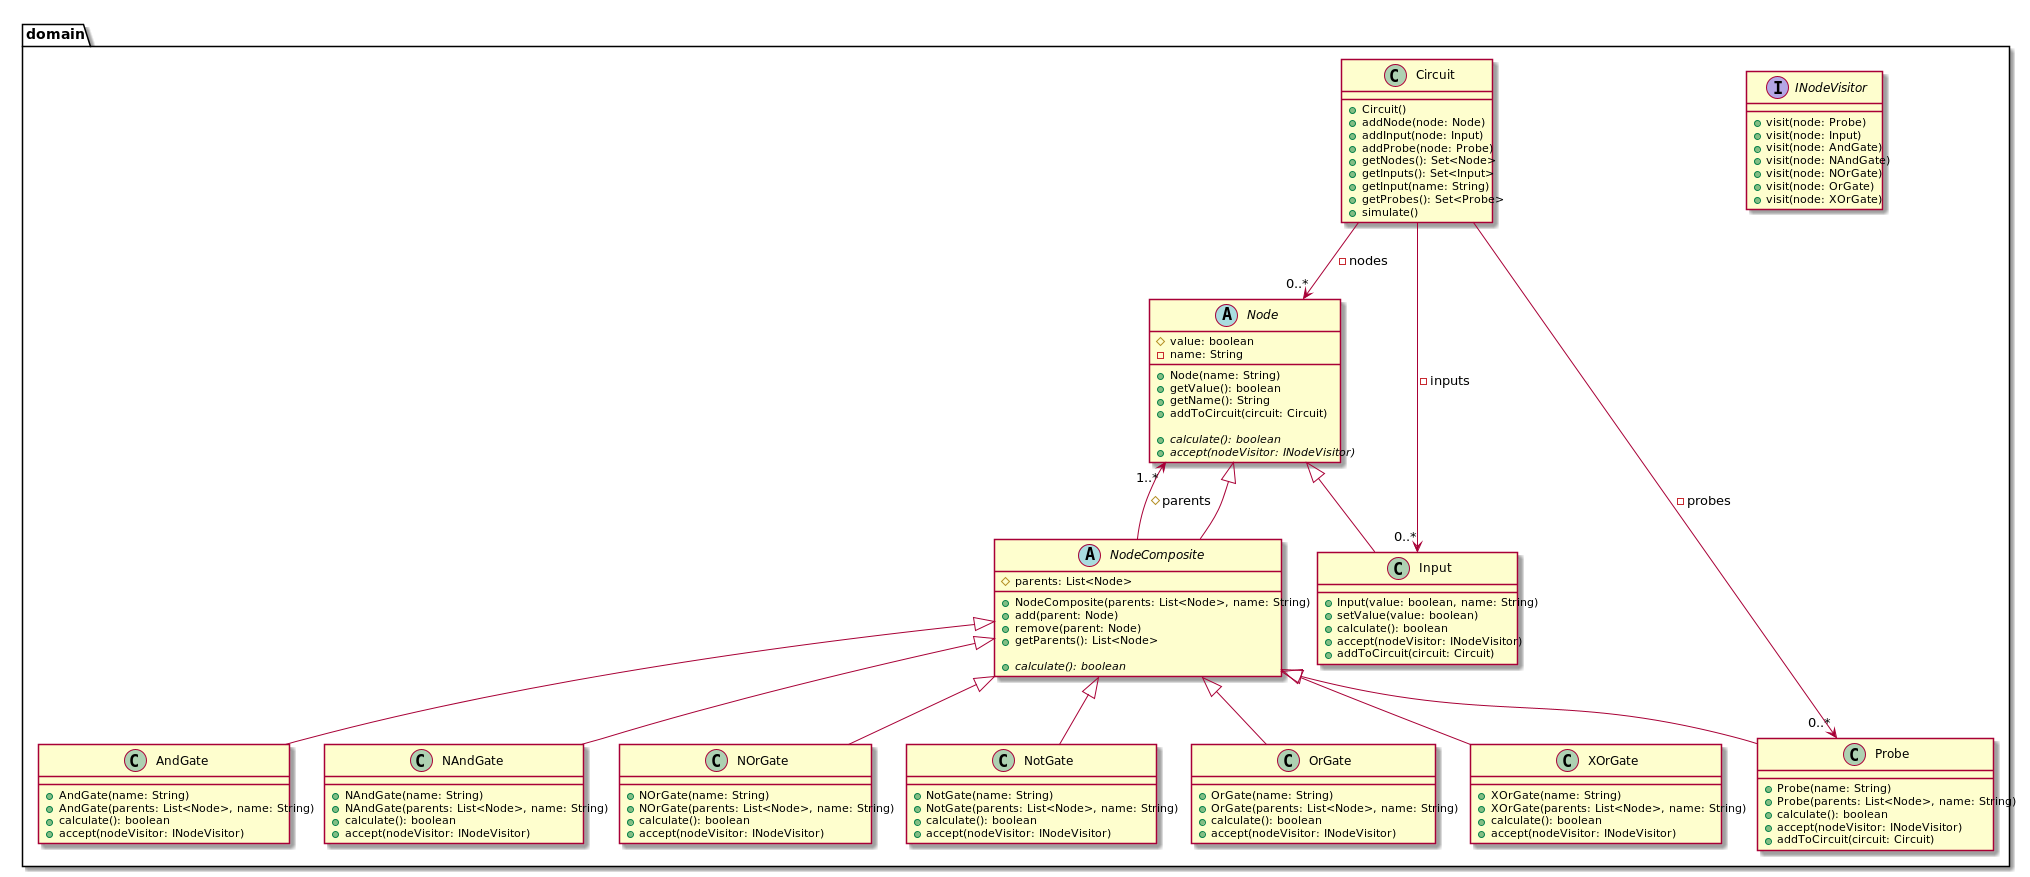

The diagram above was rendered by PlantUML. Its source (embedded in the PNG):
@startuml

package domain {
    abstract class Node {
        #value: boolean
        -name: String

        +Node(name: String)
        +getValue(): boolean
        +getName(): String
        +addToCircuit(circuit: Circuit)

        +{abstract}calculate(): boolean
        +{abstract}accept(nodeVisitor: INodeVisitor)
    }

    abstract class NodeComposite extends Node {
        #parents: List<Node>

        +NodeComposite(parents: List<Node>, name: String)
        +add(parent: Node)
        +remove(parent: Node)
        +getParents(): List<Node>

        +{abstract}calculate(): boolean
    }
    NodeComposite " " --> "1..*" Node : #parents

    interface INodeVisitor {
        +visit(node: Probe)
        +visit(node: Input)
        +visit(node: AndGate)
        +visit(node: NAndGate)
        +visit(node: NOrGate)
        +visit(node: OrGate)
        +visit(node: XOrGate)
    }

    class Circuit {
        +Circuit()
        +addNode(node: Node)
        +addInput(node: Input)
        +addProbe(node: Probe)
        +getNodes(): Set<Node>
        +getInputs(): Set<Input>
        +getInput(name: String)
        +getProbes(): Set<Probe>
        +simulate()
    }
    Circuit " " --> "0..*" Node : -nodes
    Circuit " " --> "0..*" Input : -inputs
    Circuit " " --> "0..*" Probe : -probes

    class Input extends Node {
        +Input(value: boolean, name: String)
        +setValue(value: boolean)
        +calculate(): boolean
        +accept(nodeVisitor: INodeVisitor)
        +addToCircuit(circuit: Circuit)
    }

    class Probe extends NodeComposite {
        +Probe(name: String)
        +Probe(parents: List<Node>, name: String)
        +calculate(): boolean
        +accept(nodeVisitor: INodeVisitor)
        +addToCircuit(circuit: Circuit)
    }

    class AndGate extends NodeComposite {
        +AndGate(name: String)
        +AndGate(parents: List<Node>, name: String)
        +calculate(): boolean
        +accept(nodeVisitor: INodeVisitor)
    }

    class NAndGate extends NodeComposite {
        +NAndGate(name: String)
        +NAndGate(parents: List<Node>, name: String)
        +calculate(): boolean
        +accept(nodeVisitor: INodeVisitor)
    }

    class NOrGate extends NodeComposite {
        +NOrGate(name: String)
        +NOrGate(parents: List<Node>, name: String)
        +calculate(): boolean
        +accept(nodeVisitor: INodeVisitor)
    }

    class NotGate extends NodeComposite {
        +NotGate(name: String)
        +NotGate(parents: List<Node>, name: String)
        +calculate(): boolean
        +accept(nodeVisitor: INodeVisitor)
    }

    class OrGate extends NodeComposite {
        +OrGate(name: String)
        +OrGate(parents: List<Node>, name: String)
        +calculate(): boolean
        +accept(nodeVisitor: INodeVisitor)
    }

    class XOrGate extends NodeComposite {
        +XOrGate(name: String)
        +XOrGate(parents: List<Node>, name: String)
        +calculate(): boolean
        +accept(nodeVisitor: INodeVisitor)
    }
}

@enduml